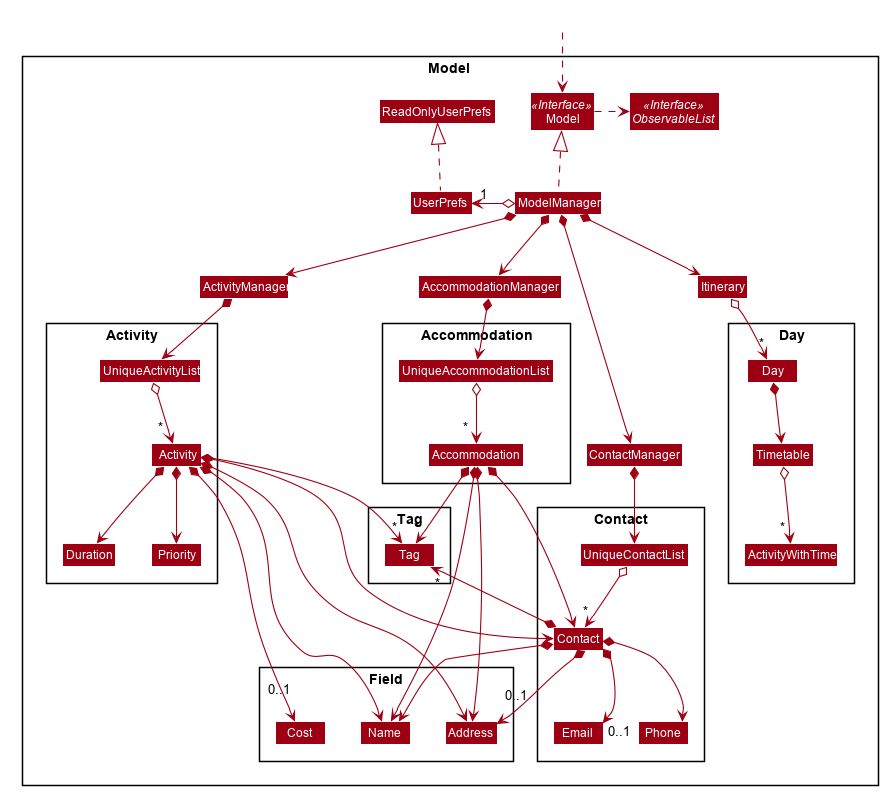

The diagram above was rendered by PlantUML. Its source (embedded in the PNG):
@startuml








skinparam BackgroundColor #FFFFFFF

skinparam Shadowing false

skinparam Class {
    FontColor #FFFFFF
    BorderThickness 1
    BorderColor #FFFFFF
    StereotypeFontColor #FFFFFF
    FontName Arial
}

skinparam Actor {
    BorderColor #000000
    Color #000000
    FontName Arial
}

skinparam Sequence {
    MessageAlign center
    BoxFontSize 15
    BoxPadding 0
    BoxFontColor #FFFFFF
    FontName Arial
}

skinparam Participant {
    FontColor #FFFFFFF
    Padding 20
}

skinparam MinClassWidth 50
skinparam ParticipantPadding 10
skinparam Shadowing false
skinparam DefaultTextAlignment center
skinparam packageStyle Rectangle

hide footbox
hide members
hide circle
skinparam arrowThickness 1.1
skinparam arrowColor #9D0012
skinparam classBackgroundColor #9D0012

Package Model <<Rectangle>>{
Interface Model <<Interface>>
Interface ObservableList <<Interface>>
Class Model
Class ModelManager
Class AccommodationManager
Class ActivityManager
Class ContactManager
Class Itinerary
Class UserPrefs
Class ReadOnlyUserPrefs

Package Field\n {
Class Address
Class Cost
Class Name
}
Package Activity {
Class Activity
Class UniqueActivityList
Class Duration
Class Priority
}

Package Accommodation {
Class Accommodation
Class UniqueAccommodationList
}


Package Day {
Class ActivityWithTime
Class Day
Class Timetable
}

Package Contact {
Class Contact
Class Email
Class Phone
Class UniqueContactList
}
Package Tag {
Class Tag
}
}

Class HiddenOutside #FFFFFF
HiddenOutside ..> Model

ModelManager .up.|> Model
Model .right.> ObservableList
ModelManager o-left-> "1" UserPrefs
UserPrefs .up.|> ReadOnlyUserPrefs

AccommodationManager *--> UniqueAccommodationList
ContactManager *--> UniqueContactList
ActivityManager *--> UniqueActivityList
ModelManager *--> Itinerary
ModelManager *--> AccommodationManager
ModelManager *--> ActivityManager
ModelManager *--> ContactManager

UniqueActivityList o--> "         *" Activity
UniqueAccommodationList o--> "        *" Accommodation

UniqueContactList o--> "*" Contact


Contact *-[hidden]->  Name
Contact *-->  Name
Contact *-[hidden]-> Phone
Contact *-[hidden]-> Phone
Contact *-->  Phone
Contact *-[hidden]-> "0..1" Email
Contact *-[hidden]-> "0..1" Email
Contact *-[hidden]-> "0..1" Email
Contact *--> "0..1" Email
Contact *-[hidden]-> "0..1" Address
Contact *-[hidden]-> "0..1" Address
Contact *--> "0..1\n" Address
Contact *-up-> "*" Tag

Activity *-->  Name
Activity *-->  Duration
Activity *-->  Priority
Activity *--> Contact
Activity *--> "0..1\n" Cost
Activity *--> Address
Activity *--> "*" Tag

Accommodation *-->  Name
Accommodation *--> Contact
Accommodation *--> Address
Accommodation *--> "*" Tag


Itinerary o--> "*" Day
Day *--> Timetable
Timetable o--> "     *" ActivityWithTime


@enduml